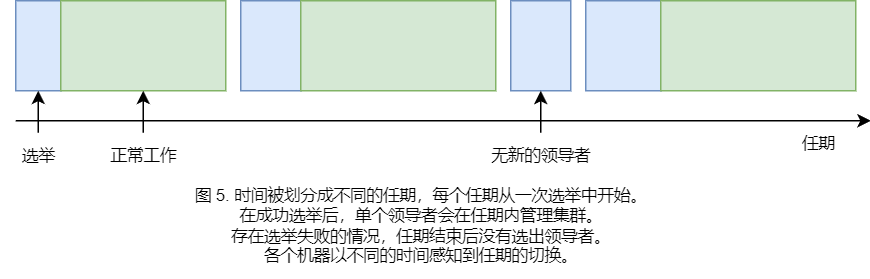

The diagram above was exported from draw.io. Its source (the exported page's mxGraphModel, read from the mxfile embedded in the PNG):
<mxGraphModel dx="1434" dy="844" grid="1" gridSize="10" guides="1" tooltips="1" connect="1" arrows="1" fold="1" page="1" pageScale="1" pageWidth="827" pageHeight="1169" math="0" shadow="0">
  <root>
    <mxCell id="0" />
    <mxCell id="1" parent="0" />
    <mxCell id="vdByShcLeRIzzjV1DIgO-1" value="" style="rounded=0;whiteSpace=wrap;html=1;fontFamily=Helvetica;fontSize=11;fillColor=#dae8fc;strokeColor=#6c8ebf;" vertex="1" parent="1">
      <mxGeometry x="110" y="400" width="30" height="60" as="geometry" />
    </mxCell>
    <mxCell id="vdByShcLeRIzzjV1DIgO-2" value="" style="rounded=0;whiteSpace=wrap;html=1;fontFamily=Helvetica;fontSize=11;fillColor=#d5e8d4;strokeColor=#82b366;" vertex="1" parent="1">
      <mxGeometry x="140" y="400" width="110" height="60" as="geometry" />
    </mxCell>
    <mxCell id="vdByShcLeRIzzjV1DIgO-3" value="" style="rounded=0;whiteSpace=wrap;html=1;fontFamily=Helvetica;fontSize=11;fillColor=#dae8fc;strokeColor=#6c8ebf;" vertex="1" parent="1">
      <mxGeometry x="260" y="400" width="40" height="60" as="geometry" />
    </mxCell>
    <mxCell id="vdByShcLeRIzzjV1DIgO-4" value="" style="rounded=0;whiteSpace=wrap;html=1;fontFamily=Helvetica;fontSize=11;fillColor=#d5e8d4;strokeColor=#82b366;" vertex="1" parent="1">
      <mxGeometry x="300" y="400" width="130" height="60" as="geometry" />
    </mxCell>
    <mxCell id="vdByShcLeRIzzjV1DIgO-5" value="" style="rounded=0;whiteSpace=wrap;html=1;fontFamily=Helvetica;fontSize=11;fillColor=#dae8fc;strokeColor=#6c8ebf;" vertex="1" parent="1">
      <mxGeometry x="440" y="400" width="40" height="60" as="geometry" />
    </mxCell>
    <mxCell id="vdByShcLeRIzzjV1DIgO-6" value="" style="rounded=0;whiteSpace=wrap;html=1;fontFamily=Helvetica;fontSize=11;fillColor=#dae8fc;strokeColor=#6c8ebf;" vertex="1" parent="1">
      <mxGeometry x="490" y="400" width="50" height="60" as="geometry" />
    </mxCell>
    <mxCell id="vdByShcLeRIzzjV1DIgO-7" value="" style="rounded=0;whiteSpace=wrap;html=1;fontFamily=Helvetica;fontSize=11;fillColor=#d5e8d4;strokeColor=#82b366;" vertex="1" parent="1">
      <mxGeometry x="540" y="400" width="130" height="60" as="geometry" />
    </mxCell>
    <mxCell id="vdByShcLeRIzzjV1DIgO-9" value="" style="endArrow=classic;html=1;rounded=0;labelBackgroundColor=default;strokeColor=default;fontFamily=Helvetica;fontSize=11;fontColor=default;shape=connector;curved=1;labelPosition=center;verticalLabelPosition=bottom;align=center;verticalAlign=top;" edge="1" parent="1">
      <mxGeometry width="50" height="50" relative="1" as="geometry">
        <mxPoint x="110" y="480" as="sourcePoint" />
        <mxPoint x="680" y="480" as="targetPoint" />
        <mxPoint as="offset" />
      </mxGeometry>
    </mxCell>
    <mxCell id="vdByShcLeRIzzjV1DIgO-10" value="任期" style="text;html=1;align=center;verticalAlign=middle;resizable=0;points=[];autosize=1;strokeColor=none;fillColor=none;fontSize=11;fontFamily=Helvetica;fontColor=default;" vertex="1" parent="1">
      <mxGeometry x="620" y="480" width="50" height="30" as="geometry" />
    </mxCell>
    <mxCell id="vdByShcLeRIzzjV1DIgO-15" style="edgeStyle=orthogonalEdgeStyle;shape=connector;curved=1;rounded=0;orthogonalLoop=1;jettySize=auto;html=1;labelBackgroundColor=default;strokeColor=default;fontFamily=Helvetica;fontSize=11;fontColor=default;endArrow=classic;" edge="1" parent="1" source="vdByShcLeRIzzjV1DIgO-11" target="vdByShcLeRIzzjV1DIgO-1">
      <mxGeometry relative="1" as="geometry" />
    </mxCell>
    <mxCell id="vdByShcLeRIzzjV1DIgO-11" value="选举" style="text;html=1;align=center;verticalAlign=middle;resizable=0;points=[];autosize=1;strokeColor=none;fillColor=none;fontSize=11;fontFamily=Helvetica;fontColor=default;" vertex="1" parent="1">
      <mxGeometry x="100" y="488" width="50" height="30" as="geometry" />
    </mxCell>
    <mxCell id="vdByShcLeRIzzjV1DIgO-16" style="edgeStyle=orthogonalEdgeStyle;shape=connector;curved=1;rounded=0;orthogonalLoop=1;jettySize=auto;html=1;labelBackgroundColor=default;strokeColor=default;fontFamily=Helvetica;fontSize=11;fontColor=default;endArrow=classic;" edge="1" parent="1" source="vdByShcLeRIzzjV1DIgO-12" target="vdByShcLeRIzzjV1DIgO-2">
      <mxGeometry relative="1" as="geometry" />
    </mxCell>
    <mxCell id="vdByShcLeRIzzjV1DIgO-12" value="正常工作" style="text;html=1;align=center;verticalAlign=middle;resizable=0;points=[];autosize=1;strokeColor=none;fillColor=none;fontSize=11;fontFamily=Helvetica;fontColor=default;" vertex="1" parent="1">
      <mxGeometry x="160" y="488" width="70" height="30" as="geometry" />
    </mxCell>
    <mxCell id="vdByShcLeRIzzjV1DIgO-17" style="edgeStyle=orthogonalEdgeStyle;shape=connector;curved=1;rounded=0;orthogonalLoop=1;jettySize=auto;html=1;entryX=0.5;entryY=1;entryDx=0;entryDy=0;labelBackgroundColor=default;strokeColor=default;fontFamily=Helvetica;fontSize=11;fontColor=default;endArrow=classic;" edge="1" parent="1" source="vdByShcLeRIzzjV1DIgO-13" target="vdByShcLeRIzzjV1DIgO-5">
      <mxGeometry relative="1" as="geometry" />
    </mxCell>
    <mxCell id="vdByShcLeRIzzjV1DIgO-13" value="无新的领导者" style="text;html=1;align=center;verticalAlign=middle;resizable=0;points=[];autosize=1;strokeColor=none;fillColor=none;fontSize=11;fontFamily=Helvetica;fontColor=default;" vertex="1" parent="1">
      <mxGeometry x="415" y="488" width="90" height="30" as="geometry" />
    </mxCell>
    <mxCell id="vdByShcLeRIzzjV1DIgO-14" value="图 5. 时间被划分成不同的任期，每个任期从一次选举中开始。&lt;br&gt;在成功选举后，单个领导者会在任期内管理集群。&lt;br&gt;存在选举失败的情况，任期结束后没有选出领导者。&lt;br&gt;各个机器以不同的时间感知到任期的切换。" style="text;html=1;align=center;verticalAlign=middle;resizable=0;points=[];autosize=1;strokeColor=none;fillColor=none;fontSize=11;fontFamily=Helvetica;fontColor=default;" vertex="1" parent="1">
      <mxGeometry x="220" y="515" width="320" height="70" as="geometry" />
    </mxCell>
  </root>
</mxGraphModel>